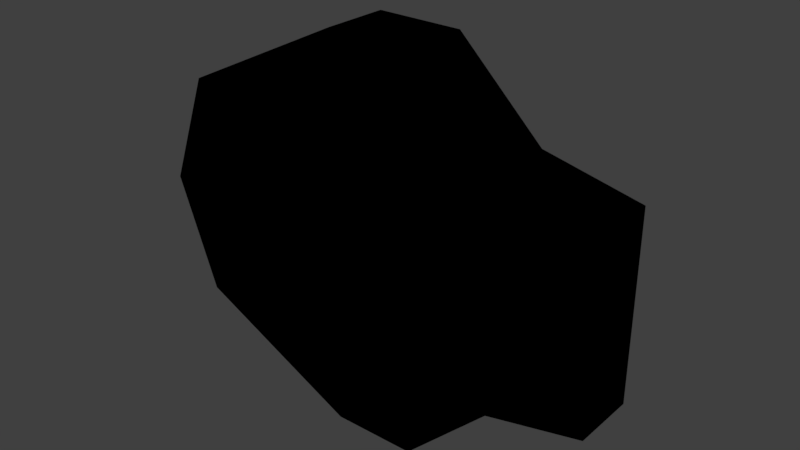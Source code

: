 # Source: side_platform_2.blend  (saved by Blender 2.79.0; exported with 4.5.12 LTS)
import bpy
from mathutils import Matrix  # noqa: F401  (used for matrix-valued properties, if any)

bpy.ops.wm.read_factory_settings(use_empty=True)
scene = bpy.context.scene
scene.name = 'Scene'

# ---- collections
col_collection_1 = bpy.data.collections.new('Collection 1'); scene.collection.children.link(col_collection_1)

# ---- materials (node trees are filled in below, after node groups)
mat_material = bpy.data.materials.new('Material')
mat_material.alpha_threshold = 0.0
mat_material.use_transparent_shadow = False
mat_material.roughness = 0.5
mat_material.line_color = (0.0, 0.0, 0.0, 1.0)
mat_material_001 = bpy.data.materials.new('Material.001')
mat_material_001.alpha_threshold = 0.0
mat_material_001.use_transparent_shadow = False
mat_material_001.diffuse_color = (0.0, 0.0, 0.0, 1.0)
mat_material_001.roughness = 0.5

# ---- material node trees

# ---- world
world_world = bpy.data.worlds.new('World'); scene.world = world_world
world_world.color = (0.05088, 0.05088, 0.05088)
world_world.use_sun_shadow = False
world_world.sun_shadow_jitter_overblur = 0.0
world_world.cycles.sampling_method = 'MANUAL'

# ---- meshes
me_cube = bpy.data.meshes.new('Cube')
me_cube.from_pydata([(3.0, -0.5, -2.0), (3.0, -0.5, 2.0), (-3.0, -0.5, 2.0), (-3.0, -0.5, -2.0), (3.0, 0.5, -2.0), (3.0, 0.5, 2.0), (-1.551, 0.5, 1.664), (-1.551, 0.5, -1.579), (5.364e-07, -0.5, -3.457), (0.0, -0.5, 3.457), (-0.5001, 0.5, -2.083), (-0.5001, 0.5, 2.083), (3.0, -0.5, -6.557e-08), (-3.745, -0.5, -7.808e-07), (3.0, 0.5, 1.258e-06), (-2.336, 0.5, -3.694e-08), (2.682e-07, -0.5, -6.516e-07), (1.5, -0.5, -3.449), (1.5, -0.5, 3.449), (0.6518, 0.5, -1.68), (0.6517, 0.5, 1.68), (1.5, -0.5, -4.959e-07), (1.375, 0.5, 9.518e-07), (4.682, -0.5, 7.331e-07), (4.682, -0.5, 1.632), (4.682, -0.5, -1.632), (4.682, 0.5, -1.632), (4.682, 0.5, 1.632), (4.682, 0.5, 1.881e-06), (7.153e-07, 0.5, -3.457), (-3.0, 0.5, -2.0), (-1.609e-06, 0.5, 3.457), (-3.0, 0.5, 2.0), (-3.745, 0.5, -1.729e-07), (1.5, 0.5, -3.449), (1.5, 0.5, 3.449), (2.436, 0.5, 1.128e-06), (-0.5001, 1.477, 1.109e-06), (-0.5001, 1.477, 2.083), (-0.5001, 1.477, -2.083), (-2.336, 1.477, 3.243e-07), (1.375, 1.477, 1.313e-06), (-1.551, 1.477, -1.579), (-1.551, 1.477, 1.664), (0.6518, 1.477, -1.68), (0.6517, 1.477, 1.68), (3.083, -0.5722, -2.07), (3.083, -0.5722, 2.07), (-3.126, -0.5722, 2.07), (-3.126, -0.5722, -2.07), (3.083, 0.608, -2.07), (3.083, 0.608, 2.07), (-1.627, 0.608, 1.722), (-1.627, 0.608, -1.635), (-0.02162, -0.5722, -3.578), (-0.02162, -0.5722, 3.577), (-0.5391, 0.608, -2.155), (-0.5391, 0.608, 2.155), (3.083, -0.5722, -0.0001291), (-3.897, -0.5722, -0.0001298), (3.083, 0.608, -0.0001277), (-2.439, 0.608, -0.000129), (-0.02162, -0.5722, -0.0001297), (1.531, -0.5722, -3.57), (1.531, -0.5722, 3.57), (0.6529, 0.608, -1.739), (0.6529, 0.608, 1.738), (1.531, -0.5722, -0.0001295), (1.401, 0.608, -0.000128), (4.824, -0.5722, -0.0001282), (4.824, -0.5722, 1.689), (4.824, -0.5722, -1.689), (4.824, 0.608, -1.689), (4.824, 0.608, 1.689), (4.824, 0.608, -0.000127), (-0.02162, 0.608, -3.578), (-3.126, 0.608, -2.07), (-0.02163, 0.608, 3.577), (-3.126, 0.608, 2.07), (-3.897, 0.608, -0.0001292), (1.531, 0.608, -3.57), (1.531, 0.608, 3.57), (2.499, 0.608, -0.0001278), (-0.5391, 1.57, -0.0001278), (-0.5391, 1.57, 2.155), (-0.5391, 1.57, -2.155), (-2.439, 1.57, -0.0001287), (1.401, 1.57, -0.0001276), (-1.627, 1.57, -1.635), (-1.627, 1.57, 1.722), (0.6529, 1.57, -1.739), (0.6529, 1.57, 1.738)], [], [(16, 9, 2, 13), (10, 7, 42, 39), (14, 5, 27, 28), (9, 31, 32, 2), (13, 33, 30, 3), (29, 8, 3, 30), (34, 17, 8, 29), (18, 35, 31, 9), (7, 15, 40, 42), (21, 18, 9, 16), (17, 21, 16, 8), (11, 20, 45, 38), (2, 32, 33, 13), (12, 0, 25, 23), (22, 19, 44, 41), (8, 16, 13, 3), (4, 34, 36, 14), (0, 12, 21, 17), (12, 1, 18, 21), (14, 36, 35, 5), (1, 5, 35, 18), (4, 0, 17, 34), (23, 28, 27, 24), (25, 26, 28, 23), (5, 1, 24, 27), (0, 4, 26, 25), (4, 14, 28, 26), (1, 12, 23, 24), (7, 10, 29, 30), (11, 6, 32, 31), (15, 7, 30, 33), (10, 19, 34, 29), (20, 11, 31, 35), (6, 15, 33, 32), (19, 22, 36, 34), (22, 20, 35, 36), (37, 40, 43, 38), (41, 37, 38, 45), (44, 39, 37, 41), (39, 42, 40, 37), (20, 22, 41, 45), (15, 6, 43, 40), (19, 10, 39, 44), (6, 11, 38, 43), (62, 59, 48, 55), (56, 85, 88, 53), (60, 74, 73, 51), (55, 48, 78, 77), (59, 49, 76, 79), (75, 76, 49, 54), (80, 75, 54, 63), (64, 55, 77, 81), (53, 88, 86, 61), (67, 62, 55, 64), (63, 54, 62, 67), (57, 84, 91, 66), (48, 59, 79, 78), (58, 69, 71, 46), (68, 87, 90, 65), (54, 49, 59, 62), (50, 60, 82, 80), (46, 63, 67, 58), (58, 67, 64, 47), (60, 51, 81, 82), (47, 64, 81, 51), (50, 80, 63, 46), (69, 70, 73, 74), (71, 69, 74, 72), (51, 73, 70, 47), (46, 71, 72, 50), (50, 72, 74, 60), (47, 70, 69, 58), (53, 76, 75, 56), (57, 77, 78, 52), (61, 79, 76, 53), (56, 75, 80, 65), (66, 81, 77, 57), (52, 78, 79, 61), (65, 80, 82, 68), (68, 82, 81, 66), (83, 84, 89, 86), (87, 91, 84, 83), (90, 87, 83, 85), (85, 83, 86, 88), (66, 91, 87, 68), (61, 86, 89, 52), (65, 90, 85, 56), (52, 89, 84, 57)])
me_cube.polygons.foreach_set('use_smooth', [True] * 88)
me_cube.polygons.foreach_set('material_index', [0, 0, 0, 0, 0, 0, 0, 0, 0, 0, 0, 0, 0, 0, 0, 0, 0, 0, 0, 0, 0, 0, 0, 0, 0, 0, 0, 0, 0, 0, 0, 0, 0, 0, 0, 0, 0, 0, 0, 0, 0, 0, 0, 0, 1, 1, 1, 1, 1, 1, 1, 1, 1, 1, 1, 1, 1, 1, 1, 1, 1, 1, 1, 1, 1, 1, 1, 1, 1, 1, 1, 1, 1, 1, 1, 1, 1, 1, 1, 1, 1, 1, 1, 1, 1, 1, 1, 1])
me_cube.materials.append(mat_material)
me_cube.materials.append(mat_material_001)
me_cube.use_remesh_preserve_volume = False
me_cube.use_remesh_preserve_attributes = False
me_cube.use_mirror_vertex_groups = False
me_cube.update()

# ---- objects
ob_cube = bpy.data.objects.new('Cube', me_cube)

# ---- transforms, parenting, visibility, modifiers, constraints
ob_cube.location = (0.0, 0.0, 0.0)
ob_cube.lock_rotations_4d = False
ob_cube.empty_display_type = 'ARROWS'
ob_cube.lineart.crease_threshold = 0.0

# ---- collection membership
col_collection_1.objects.link(ob_cube)

# ---- scene / render settings (as saved in the file)
scene.frame_start = 1; scene.frame_end = 250; scene.frame_set(1)
scene.render.engine = 'BLENDER_EEVEE_NEXT'
scene.render.resolution_percentage = 50
scene.render.dither_intensity = 0.0
scene.cycles.use_denoising = False
scene.cycles.samples = 128
scene.cycles.sampling_pattern = 'TABULATED_SOBOL'
scene.cycles.use_adaptive_sampling = False
scene.cycles.use_light_tree = False
scene.cycles.blur_glossy = 0.0
scene.cycles.sample_clamp_indirect = 0.0
scene.view_settings.view_transform = 'Standard'
bpy.context.view_layer.update()

# ---- added for rendering (the .blend has no active camera and no usable light): camera, sun
cam_auto = bpy.data.cameras.new('AutoCamera')
cam_auto.lens = 50.0
cam_auto.sensor_width = 36.0
cam_auto.clip_end = 1000.0
ob_auto_camera = bpy.data.objects.new('AutoCamera', cam_auto)
scene.collection.objects.link(ob_auto_camera)
ob_auto_camera.location = (11.0871, -12.2494, 8.49883)
ob_auto_camera.rotation_euler = (1.09748, -7.21219e-08, 0.694738)
scene.camera = ob_auto_camera
light_auto_sun = bpy.data.lights.new('AutoSun', 'SUN')
light_auto_sun.energy = 3.0
light_auto_sun.angle = 0.0523599
ob_auto_sun = bpy.data.objects.new('AutoSun', light_auto_sun)
scene.collection.objects.link(ob_auto_sun)
ob_auto_sun.rotation_euler = (0.872665, 0.174533, 0.523599)
bpy.context.view_layer.update()
